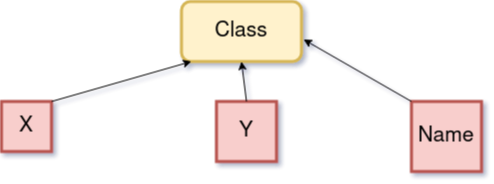

The diagram above was exported from draw.io. Its source (the exported page's mxGraphModel, read from the mxfile embedded in the PNG):
<mxGraphModel dx="1376" dy="779" grid="1" gridSize="10" guides="1" tooltips="1" connect="1" arrows="1" fold="1" page="1" pageScale="1" pageWidth="850" pageHeight="1100" math="0" shadow="0">
  <root>
    <mxCell id="0" />
    <mxCell id="1" parent="0" />
    <mxCell id="pPPDhSEzSMa23nGSH61L-3" value="Class" style="rounded=1;whiteSpace=wrap;html=1;strokeWidth=3;fontSize=21;fillColor=#fff2cc;strokeColor=#d6b656;" vertex="1" parent="1">
      <mxGeometry x="340" y="350" width="120" height="60" as="geometry" />
    </mxCell>
    <mxCell id="pPPDhSEzSMa23nGSH61L-4" value="X" style="whiteSpace=wrap;html=1;aspect=fixed;rounded=0;strokeWidth=3;fontSize=21;fillColor=#f8cecc;strokeColor=#b85450;" vertex="1" parent="1">
      <mxGeometry x="160" y="450" width="50" height="50" as="geometry" />
    </mxCell>
    <mxCell id="pPPDhSEzSMa23nGSH61L-5" value="Name" style="whiteSpace=wrap;html=1;aspect=fixed;rounded=0;strokeWidth=3;fontSize=21;fillColor=#f8cecc;strokeColor=#b85450;" vertex="1" parent="1">
      <mxGeometry x="570" y="450" width="70" height="70" as="geometry" />
    </mxCell>
    <mxCell id="pPPDhSEzSMa23nGSH61L-6" value="Y" style="whiteSpace=wrap;html=1;aspect=fixed;rounded=0;strokeWidth=3;fontSize=21;fillColor=#f8cecc;strokeColor=#b85450;" vertex="1" parent="1">
      <mxGeometry x="375" y="450" width="60" height="60" as="geometry" />
    </mxCell>
    <mxCell id="pPPDhSEzSMa23nGSH61L-9" value="" style="endArrow=classic;html=1;fontSize=21;exitX=1;exitY=0;exitDx=0;exitDy=0;" edge="1" parent="1" source="pPPDhSEzSMa23nGSH61L-4">
      <mxGeometry width="50" height="50" relative="1" as="geometry">
        <mxPoint x="400" y="430" as="sourcePoint" />
        <mxPoint x="350" y="410" as="targetPoint" />
      </mxGeometry>
    </mxCell>
    <mxCell id="pPPDhSEzSMa23nGSH61L-10" value="" style="endArrow=classic;html=1;fontSize=21;exitX=0.5;exitY=0;exitDx=0;exitDy=0;entryX=0.5;entryY=1;entryDx=0;entryDy=0;" edge="1" parent="1" source="pPPDhSEzSMa23nGSH61L-6" target="pPPDhSEzSMa23nGSH61L-3">
      <mxGeometry width="50" height="50" relative="1" as="geometry">
        <mxPoint x="400" y="430" as="sourcePoint" />
        <mxPoint x="450" y="380" as="targetPoint" />
      </mxGeometry>
    </mxCell>
    <mxCell id="pPPDhSEzSMa23nGSH61L-11" value="" style="endArrow=classic;html=1;fontSize=21;exitX=0;exitY=0;exitDx=0;exitDy=0;entryX=1.017;entryY=0.633;entryDx=0;entryDy=0;entryPerimeter=0;" edge="1" parent="1" source="pPPDhSEzSMa23nGSH61L-5" target="pPPDhSEzSMa23nGSH61L-3">
      <mxGeometry width="50" height="50" relative="1" as="geometry">
        <mxPoint x="400" y="430" as="sourcePoint" />
        <mxPoint x="470" y="390" as="targetPoint" />
      </mxGeometry>
    </mxCell>
  </root>
</mxGraphModel>